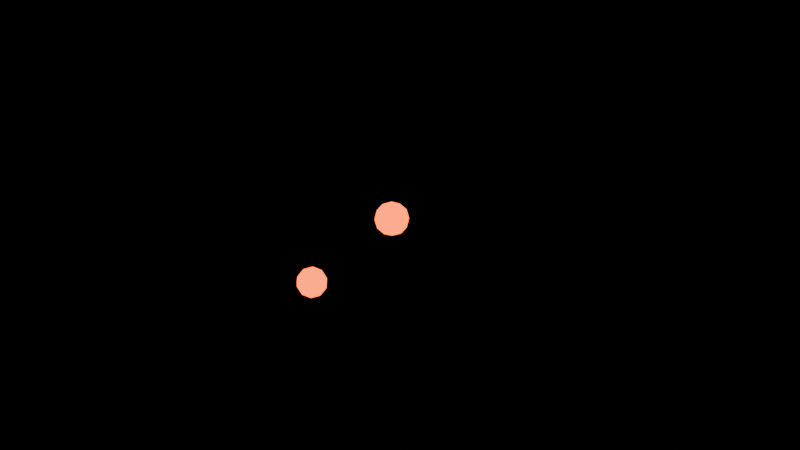 # Source: attackSymbol.blend  (saved by Blender 4.2.66; exported with 4.5.12 LTS)
import bpy
from mathutils import Matrix  # noqa: F401  (used for matrix-valued properties, if any)

bpy.ops.wm.read_factory_settings(use_empty=True)
scene = bpy.context.scene
scene.name = 'Scene'

# ---- collections
col_collection = bpy.data.collections.new('Collection'); scene.collection.children.link(col_collection)

# ---- materials (node trees are filled in below, after node groups)
mat_attackitemmat = bpy.data.materials.new('attackItemMat')
mat_attackitemmat_001 = bpy.data.materials.new('attackItemMat.001')

# ---- node groups
ng_smooth_by_angle_001 = bpy.data.node_groups.new('Smooth by Angle.001', 'GeometryNodeTree')
_s = ng_smooth_by_angle_001.interface.new_socket(name='Mesh', in_out='OUTPUT', socket_type='NodeSocketGeometry')
_s = ng_smooth_by_angle_001.interface.new_socket(name='Mesh', in_out='INPUT', socket_type='NodeSocketGeometry')
_s = ng_smooth_by_angle_001.interface.new_socket(name='Angle', in_out='INPUT', socket_type='NodeSocketFloat')
_s.subtype = 'ANGLE'
_s.default_value = 0.5236
_s.min_value = 0.0
_s.max_value = 3.142
_s.description = 'Maximum face angle for smooth edges'
_s = ng_smooth_by_angle_001.interface.new_socket(name='Ignore Sharpness', in_out='INPUT', socket_type='NodeSocketBool')
_s.force_non_field = True
ng_smooth_by_angle_001.description = 'Set the sharpness of mesh edges based on the angle between the neighboring faces'
ng_smooth_by_angle_001.is_modifier = True
_N = ng_smooth_by_angle_001.nodes; _L = ng_smooth_by_angle_001.links
n0 = _N.new('GeometryNodeSetShadeSmooth'); n0.name = 'Set Shade Smooth'; n0.location = (120, -80)
n0.domain = 'EDGE'
n1 = _N.new('GeometryNodeSetShadeSmooth'); n1.name = 'Set Shade Smooth.001'; n1.location = (300, -80)
n2 = _N.new('NodeGroupOutput'); n2.name = 'Group Output'; n2.location = (480, -80)
n3 = _N.new('GeometryNodeInputMeshEdgeAngle'); n3.name = 'Edge Angle'; n3.location = (-440, -240)
n4 = _N.new('NodeGroupInput'); n4.name = 'Group Input'; n4.location = (-80, -80)
n5 = _N.new('GeometryNodeInputEdgeSmooth'); n5.name = 'Is Edge Smooth'; n5.location = (-260, -120)
n6 = _N.new('GeometryNodeInputShadeSmooth'); n6.name = 'Is Shade Smooth'; n6.location = (-440, -397)
n7 = _N.new('FunctionNodeCompare'); n7.name = 'Compare'; n7.location = (-260, -260)
n7.operation = 'LESS_EQUAL'
n7.inputs[6].default_value = (0.0, 0.0, 0.0, 0.0)
n7.inputs[7].default_value = (0.0, 0.0, 0.0, 0.0)
n8 = _N.new('FunctionNodeBooleanMath'); n8.name = 'Boolean Math.001'; n8.location = (-80, -260)
n9 = _N.new('NodeGroupInput'); n9.name = 'Group Input.001'; n9.location = (-440, -329)
n10 = _N.new('NodeGroupInput'); n10.name = 'Group Input.002'; n10.location = (-259, -189)
n11 = _N.new('FunctionNodeBooleanMath'); n11.name = 'Boolean Math'; n11.location = (-80, -149)
n11.operation = 'OR'
n12 = _N.new('FunctionNodeBooleanMath'); n12.name = 'Boolean Math.002'; n12.location = (-260, -380)
n12.operation = 'OR'
n13 = _N.new('NodeGroupInput'); n13.name = 'Group Input.003'; n13.location = (-440, -460)
_L.new(n3.outputs[0], n7.inputs[0])
_L.new(n1.outputs[0], n2.inputs[0])
_L.new(n9.outputs[1], n7.inputs[1])
_L.new(n7.outputs[0], n8.inputs[0])
_L.new(n4.outputs[0], n0.inputs[0])
_L.new(n0.outputs[0], n1.inputs[0])
_L.new(n8.outputs[0], n0.inputs[2])
_L.new(n10.outputs[2], n11.inputs[1])
_L.new(n5.outputs[0], n11.inputs[0])
_L.new(n11.outputs[0], n0.inputs[1])
_L.new(n13.outputs[2], n12.inputs[1])
_L.new(n6.outputs[0], n12.inputs[0])
_L.new(n12.outputs[0], n8.inputs[1])
n2.is_active_output = True
ng_smooth_by_angle_002 = bpy.data.node_groups.new('Smooth by Angle.002', 'GeometryNodeTree')
_s = ng_smooth_by_angle_002.interface.new_socket(name='Mesh', in_out='OUTPUT', socket_type='NodeSocketGeometry')
_s = ng_smooth_by_angle_002.interface.new_socket(name='Mesh', in_out='INPUT', socket_type='NodeSocketGeometry')
_s = ng_smooth_by_angle_002.interface.new_socket(name='Angle', in_out='INPUT', socket_type='NodeSocketFloat')
_s.subtype = 'ANGLE'
_s.default_value = 0.5236
_s.min_value = 0.0
_s.max_value = 3.142
_s.description = 'Maximum face angle for smooth edges'
_s = ng_smooth_by_angle_002.interface.new_socket(name='Ignore Sharpness', in_out='INPUT', socket_type='NodeSocketBool')
_s.force_non_field = True
ng_smooth_by_angle_002.description = 'Set the sharpness of mesh edges based on the angle between the neighboring faces'
ng_smooth_by_angle_002.is_modifier = True
_N = ng_smooth_by_angle_002.nodes; _L = ng_smooth_by_angle_002.links
n0 = _N.new('GeometryNodeSetShadeSmooth'); n0.name = 'Set Shade Smooth'; n0.location = (120, -80)
n0.domain = 'EDGE'
n1 = _N.new('GeometryNodeSetShadeSmooth'); n1.name = 'Set Shade Smooth.001'; n1.location = (300, -80)
n2 = _N.new('NodeGroupOutput'); n2.name = 'Group Output'; n2.location = (480, -80)
n3 = _N.new('GeometryNodeInputMeshEdgeAngle'); n3.name = 'Edge Angle'; n3.location = (-440, -240)
n4 = _N.new('NodeGroupInput'); n4.name = 'Group Input'; n4.location = (-80, -80)
n5 = _N.new('GeometryNodeInputEdgeSmooth'); n5.name = 'Is Edge Smooth'; n5.location = (-260, -120)
n6 = _N.new('GeometryNodeInputShadeSmooth'); n6.name = 'Is Shade Smooth'; n6.location = (-440, -397)
n7 = _N.new('FunctionNodeCompare'); n7.name = 'Compare'; n7.location = (-260, -260)
n7.operation = 'LESS_EQUAL'
n7.inputs[6].default_value = (0.0, 0.0, 0.0, 0.0)
n7.inputs[7].default_value = (0.0, 0.0, 0.0, 0.0)
n8 = _N.new('FunctionNodeBooleanMath'); n8.name = 'Boolean Math.001'; n8.location = (-80, -260)
n9 = _N.new('NodeGroupInput'); n9.name = 'Group Input.001'; n9.location = (-440, -329)
n10 = _N.new('NodeGroupInput'); n10.name = 'Group Input.002'; n10.location = (-259, -189)
n11 = _N.new('FunctionNodeBooleanMath'); n11.name = 'Boolean Math'; n11.location = (-80, -149)
n11.operation = 'OR'
n12 = _N.new('FunctionNodeBooleanMath'); n12.name = 'Boolean Math.002'; n12.location = (-260, -380)
n12.operation = 'OR'
n13 = _N.new('NodeGroupInput'); n13.name = 'Group Input.003'; n13.location = (-440, -460)
_L.new(n3.outputs[0], n7.inputs[0])
_L.new(n1.outputs[0], n2.inputs[0])
_L.new(n9.outputs[1], n7.inputs[1])
_L.new(n7.outputs[0], n8.inputs[0])
_L.new(n4.outputs[0], n0.inputs[0])
_L.new(n0.outputs[0], n1.inputs[0])
_L.new(n8.outputs[0], n0.inputs[2])
_L.new(n10.outputs[2], n11.inputs[1])
_L.new(n5.outputs[0], n11.inputs[0])
_L.new(n11.outputs[0], n0.inputs[1])
_L.new(n13.outputs[2], n12.inputs[1])
_L.new(n6.outputs[0], n12.inputs[0])
_L.new(n12.outputs[0], n8.inputs[1])
n2.is_active_output = True

# ---- material node trees
mat_attackitemmat.use_nodes = True; mat_attackitemmat.node_tree.nodes.clear()
_N = mat_attackitemmat.node_tree.nodes; _L = mat_attackitemmat.node_tree.links
n0 = _N.new('ShaderNodeOutputMaterial'); n0.name = 'Material Output'; n0.location = (300, 300)
n1 = _N.new('ShaderNodeEmission'); n1.name = 'Emission'; n1.location = (10, 300)
n1.inputs[0].default_value = (1.0, 0.1469, 0.0, 1.0)
n1.inputs[1].default_value = 4.0
_L.new(n1.outputs[0], n0.inputs[0])
n0.is_active_output = True
mat_attackitemmat_001.use_nodes = True; mat_attackitemmat_001.node_tree.nodes.clear()
_N = mat_attackitemmat_001.node_tree.nodes; _L = mat_attackitemmat_001.node_tree.links
n0 = _N.new('ShaderNodeOutputMaterial'); n0.name = 'Material Output'; n0.location = (300, 300)
n1 = _N.new('ShaderNodeEmission'); n1.name = 'Emission'; n1.location = (10, 300)
n1.inputs[0].default_value = (1.0, 0.1013, 0.0, 1.0)
n1.inputs[1].default_value = 4.0
_L.new(n1.outputs[0], n0.inputs[0])
n0.is_active_output = True

# ---- world
world_world = bpy.data.worlds.new('World'); scene.world = world_world
world_world.use_nodes = True; world_world.node_tree.nodes.clear()
_N = world_world.node_tree.nodes; _L = world_world.node_tree.links
n0 = _N.new('ShaderNodeOutputWorld'); n0.name = 'World Output'; n0.location = (300, 300)
n1 = _N.new('ShaderNodeBackground'); n1.name = 'Background'; n1.location = (10, 300)
n1.inputs[0].default_value = (0.0, 0.0, 0.0, 1.0)
n1.inputs[1].default_value = 5.96e-08
_L.new(n1.outputs[0], n0.inputs[0])
n0.is_active_output = True
world_world.color = (0.05088, 0.05088, 0.05088)
world_world.sun_shadow_jitter_overblur = 0.0

# ---- meshes
me_cube_004 = bpy.data.meshes.new('Cube.004')
me_cube_004.from_pydata([(-0.05577, -0.1163, 0.05257), (-0.05577, 0.1337, 0.05257), (0.1942, -0.1163, 0.05257), (0.1942, 0.1337, 0.05257), (-0.08316, -0.1437, -0.07243), (-0.08316, 0.008691, 0.07996), (-0.08316, 0.1611, -0.07243), (0.06923, 0.1611, 0.07996), (0.2216, 0.1611, -0.07243), (0.2216, 0.008691, 0.07996), (0.2216, -0.1437, -0.07243), (0.06923, -0.1437, 0.07996), (-0.1406, 0.008691, -0.07243), (0.06923, 0.2186, -0.07243), (0.2791, 0.008691, -0.07243), (0.06923, -0.2012, -0.07243), (0.06923, 0.008691, 0.1374), (-0.1809, -0.0557, -0.0883), (-0.1809, 0.07308, -0.0883), (0.3194, 0.07308, -0.0883), (0.3194, -0.0557, -0.0883), (-0.2753, 0.008691, -0.0883), (0.06923, 0.09738, -0.0883), (0.4137, 0.008691, -0.0883), (0.06923, -0.07999, -0.0883), (-0.1809, -0.0557, -0.1359), (-0.1809, 0.07308, -0.1359), (0.3194, 0.07308, -0.1359), (0.3194, -0.0557, -0.1359), (-0.2753, 0.008691, -0.1359), (0.06923, 0.09738, -0.1359), (0.4137, 0.008691, -0.1359), (0.06923, -0.07999, -0.1359), (-0.1809, -0.0557, -0.1359), (-0.1809, 0.07308, -0.1359), (0.3194, 0.07308, -0.1359), (0.3194, -0.0557, -0.1359), (-0.2753, 0.008691, -0.1359), (0.06923, 0.09738, -0.1359), (0.4137, 0.008691, -0.1359), (0.06923, -0.07999, -0.1359), (0.5678, 0.1611, -0.07243), (0.5678, -0.1437, -0.07243), (0.4154, 0.2186, -0.07243), (0.6252, 0.008691, -0.07243), (0.4154, -0.2012, -0.07243), (0.5678, 0.1611, -0.0883), (0.5678, -0.1437, -0.0883), (0.4154, 0.2186, -0.0883), (0.6252, 0.008691, -0.0883), (0.4154, -0.2012, -0.0883), (-0.4293, -0.1437, -0.07243), (-0.4293, 0.1611, -0.07243), (-0.4868, 0.008691, -0.07243), (-0.2769, 0.2186, -0.07243), (-0.2769, -0.2012, -0.07243), (-0.4293, -0.1437, -0.0883), (-0.4293, 0.1611, -0.0883), (-0.4868, 0.008691, -0.0883), (-0.2769, 0.2186, -0.0883), (-0.2769, -0.2012, -0.0883), (0.06923, -0.262, -0.07243), (0.06923, -0.262, -0.0883), (0.06923, 0.2686, -0.07243), (0.06923, 0.2686, -0.0883), (-0.1942, 0.3709, 0.03387), (-0.1942, 0.4564, 0.007417), (0.05577, 0.3709, 0.03387), (0.05577, 0.4564, 0.007417), (-0.2216, -0.6817, -0.005986), (-0.2216, 0.6422, 0.03001), (-0.2216, -0.5775, -0.03823), (-0.06923, 0.6944, 0.01389), (0.08316, -0.5775, -0.03823), (0.08316, 0.6422, 0.03001), (0.08316, -0.6817, -0.005986), (-0.06923, 0.5901, 0.04614), (-0.2791, -0.6296, -0.02211), (-0.06923, -0.5578, -0.04432), (0.1406, -0.6296, -0.02211), (-0.06923, -0.7014, 9.608e-05), (-0.06923, 1.122, 0.04967), (-0.3194, -0.784, -0.02072), (-0.3194, -0.74, -0.03435), (0.1809, -0.74, -0.03435), (0.1809, -0.784, -0.02072), (-0.4137, -0.762, -0.02754), (-0.06923, -0.7317, -0.03692), (0.2753, -0.762, -0.02754), (-0.06923, -0.7923, -0.01815), (-0.3194, -1.181, -0.037), (-0.3194, -1.137, -0.05063), (0.1809, -1.137, -0.05063), (0.1809, -1.181, -0.037), (-0.4137, -1.159, -0.04382), (-0.06923, -1.129, -0.0532), (0.2753, -1.159, -0.04382), (-0.06923, -1.19, -0.03443), (-0.3194, -1.181, -0.037), (-0.3194, -1.137, -0.05063), (0.1809, -1.137, -0.05063), (0.1809, -1.181, -0.037), (-0.4137, -1.159, -0.04382), (-0.06923, -1.129, -0.0532), (0.2753, -1.159, -0.04382), (-0.06923, -1.19, -0.03443), (0.4293, -0.5775, -0.03823), (0.4293, -0.6817, -0.005986), (0.2769, -0.5578, -0.04432), (0.4868, -0.6296, -0.02211), (0.2769, -0.7014, 9.608e-05), (0.4293, -0.7099, -0.04366), (0.4293, -0.8141, -0.01141), (0.2769, -0.6902, -0.04974), (0.4868, -0.762, -0.02754), (0.2769, -0.8338, -0.005331), (-0.5678, -0.6817, -0.005986), (-0.5678, -0.5775, -0.03823), (-0.6252, -0.6296, -0.02211), (-0.4154, -0.5578, -0.04432), (-0.4154, -0.7014, 9.608e-05), (-0.5678, -0.8141, -0.01141), (-0.5678, -0.7099, -0.04366), (-0.6252, -0.762, -0.02754), (-0.4154, -0.6902, -0.04974), (-0.4154, -0.8338, -0.005331), (-0.06923, -0.7222, 0.006529), (-0.06923, -0.8546, 0.001102), (-0.06923, -0.5407, -0.04961), (-0.06923, -0.6731, -0.05503)], [], [(4, 0, 5, 12), (12, 5, 1, 6), (6, 1, 7, 13), (13, 7, 3, 8), (8, 3, 9, 14), (14, 9, 2, 10), (10, 2, 11, 15), (15, 11, 0, 4), (3, 7, 16, 9), (7, 1, 5, 16), (16, 5, 0, 11), (9, 16, 11, 2), (54, 13, 63), (15, 4, 51, 55), (48, 22, 64), (18, 21, 58, 57), (23, 19, 46, 49), (8, 14, 44, 41), (4, 12, 53, 51), (10, 15, 45, 42), (21, 18, 26, 29), (20, 24, 32, 28), (19, 23, 31, 27), (18, 22, 30, 26), (17, 21, 29, 25), (24, 17, 25, 32), (23, 20, 28, 31), (22, 19, 27, 30), (32, 25, 33, 40), (31, 28, 36, 39), (30, 27, 35, 38), (29, 26, 34, 37), (28, 32, 40, 36), (27, 31, 39, 35), (26, 30, 38, 34), (25, 29, 37, 33), (41, 44, 49, 46), (42, 45, 50, 47), (43, 41, 46, 48), (44, 42, 47, 49), (20, 23, 49, 47), (14, 10, 42, 44), (13, 8, 41, 43), (24, 20, 47, 50), (50, 45, 61, 62), (19, 22, 48, 46), (53, 52, 57, 58), (55, 51, 56, 60), (51, 53, 58, 56), (52, 54, 59, 57), (22, 18, 57, 59), (45, 15, 61), (12, 6, 52, 53), (21, 17, 56, 58), (17, 24, 60, 56), (6, 13, 54, 52), (24, 50, 62), (60, 24, 62), (55, 60, 62, 61), (15, 55, 61), (13, 43, 63), (22, 59, 64), (43, 48, 64, 63), (59, 54, 63, 64), (69, 65, 70, 77), (77, 70, 66, 71), (71, 66, 72, 78), (78, 72, 68, 73), (73, 68, 74, 79), (79, 74, 67, 75), (75, 67, 76, 80), (80, 76, 65, 69), (68, 72, 81, 74), (72, 66, 70, 81), (81, 70, 65, 76), (74, 81, 76, 67), (119, 78, 128), (80, 69, 116, 120), (113, 87, 129), (83, 86, 123, 122), (88, 84, 111, 114), (73, 79, 109, 106), (69, 77, 118, 116), (75, 80, 110, 107), (86, 83, 91, 94), (85, 89, 97, 93), (84, 88, 96, 92), (83, 87, 95, 91), (82, 86, 94, 90), (89, 82, 90, 97), (88, 85, 93, 96), (87, 84, 92, 95), (97, 90, 98, 105), (96, 93, 101, 104), (95, 92, 100, 103), (94, 91, 99, 102), (93, 97, 105, 101), (92, 96, 104, 100), (91, 95, 103, 99), (90, 94, 102, 98), (106, 109, 114, 111), (107, 110, 115, 112), (108, 106, 111, 113), (109, 107, 112, 114), (85, 88, 114, 112), (79, 75, 107, 109), (78, 73, 106, 108), (89, 85, 112, 115), (115, 110, 126, 127), (84, 87, 113, 111), (118, 117, 122, 123), (120, 116, 121, 125), (116, 118, 123, 121), (117, 119, 124, 122), (87, 83, 122, 124), (110, 80, 126), (77, 71, 117, 118), (86, 82, 121, 123), (82, 89, 125, 121), (71, 78, 119, 117), (89, 115, 127), (125, 89, 127), (120, 125, 127, 126), (80, 120, 126), (78, 108, 128), (87, 124, 129), (108, 113, 129, 128), (124, 119, 128, 129), (33, 37, 34, 38, 35, 39, 36, 40), (98, 102, 99, 103, 100, 104, 101, 105)])
_uv = me_cube_004.uv_layers.new(name='UVMap')
_uv.uv.foreach_set('vector', [0.5, 0.0, 0.625, 0.0, 0.625, 0.125, 0.5, 0.125, 0.5, 0.125, 0.625, 0.125, 0.625, 0.25, 0.5, 0.25, 0.5, 0.25, 0.625, 0.25, 0.625, 0.375, 0.5, 0.375, 0.5, 0.375, 0.625, 0.375, 0.625, 0.5, 0.5, 0.5, 0.5, 0.5, 0.625, 0.5, 0.625, 0.625, 0.5, 0.625, 0.5, 0.625, 0.625, 0.625, 0.625, 0.75, 0.5, 0.75, 0.5, 0.75, 0.625, 0.75, 0.625, 0.875, 0.5, 0.875, 0.5, 0.875, 0.625, 0.875, 0.625, 1.0, 0.5, 1.0, 0.625, 0.5, 0.75, 0.5, 0.75, 0.625, 0.625, 0.625, 0.75, 0.5, 0.875, 0.5, 0.875, 0.625, 0.75, 0.625, 0.75, 0.625, 0.875, 0.625, 0.875, 0.75, 0.75, 0.75, 0.625, 0.625, 0.75, 0.625, 0.75, 0.75, 0.625, 0.75, 0.5, 0.375, 0.5, 0.375, 0.5, 0.375, 0.5, 0.875, 0.5, 1.0, 0.5, 1.0, 0.5, 0.875, 0.5, 0.375, 0.5, 0.375, 0.5, 0.375, 0.5, 0.25, 0.5, 0.125, 0.5, 0.125, 0.5, 0.25, 0.5, 0.625, 0.5, 0.5, 0.5, 0.5, 0.5, 0.625, 0.5, 0.5, 0.5, 0.625, 0.5, 0.625, 0.5, 0.5, 0.5, 0.0, 0.5, 0.125, 0.5, 0.125, 0.5, 0.0, 0.5, 0.75, 0.5, 0.875, 0.5, 0.875, 0.5, 0.75, 0.5, 0.125, 0.5, 0.25, 0.5, 0.25, 0.5, 0.125, 0.5, 0.75, 0.5, 0.875, 0.5, 0.875, 0.5, 0.75, 0.5, 0.5, 0.5, 0.625, 0.5, 0.625, 0.5, 0.5, 0.5, 0.25, 0.5, 0.375, 0.5, 0.375, 0.5, 0.25, 0.5, 0.0, 0.5, 0.125, 0.5, 0.125, 0.5, 0.0, 0.5, 0.875, 0.5, 1.0, 0.5, 1.0, 0.5, 0.875, 0.5, 0.625, 0.5, 0.75, 0.5, 0.75, 0.5, 0.625, 0.5, 0.375, 0.5, 0.5, 0.5, 0.5, 0.5, 0.375, 0.5, 0.875, 0.5, 1.0, 0.5, 1.0, 0.5, 0.875, 0.5, 0.625, 0.5, 0.75, 0.5, 0.75, 0.5, 0.625, 0.5, 0.375, 0.5, 0.5, 0.5, 0.5, 0.5, 0.375, 0.5, 0.125, 0.5, 0.25, 0.5, 0.25, 0.5, 0.125, 0.5, 0.75, 0.5, 0.875, 0.5, 0.875, 0.5, 0.75, 0.5, 0.5, 0.5, 0.625, 0.5, 0.625, 0.5, 0.5, 0.5, 0.25, 0.5, 0.375, 0.5, 0.375, 0.5, 0.25, 0.5, 0.0, 0.5, 0.125, 0.5, 0.125, 0.5, 0.0, 0.5, 0.5, 0.5, 0.625, 0.5, 0.625, 0.5, 0.5, 0.5, 0.75, 0.5, 0.875, 0.5, 0.875, 0.5, 0.75, 0.5, 0.375, 0.5, 0.5, 0.5, 0.5, 0.5, 0.375, 0.5, 0.625, 0.5, 0.75, 0.5, 0.75, 0.5, 0.625, 0.5, 0.75, 0.5, 0.625, 0.5, 0.625, 0.5, 0.75, 0.5, 0.625, 0.5, 0.75, 0.5, 0.75, 0.5, 0.625, 0.5, 0.375, 0.5, 0.5, 0.5, 0.5, 0.5, 0.375, 0.5, 0.875, 0.5, 0.75, 0.5, 0.75, 0.5, 0.875, 0.5, 0.875, 0.5, 0.875, 0.5, 0.875, 0.5, 0.875, 0.5, 0.5, 0.5, 0.375, 0.5, 0.375, 0.5, 0.5, 0.5, 0.125, 0.5, 0.25, 0.5, 0.25, 0.5, 0.125, 0.5, 0.875, 0.5, 1.0, 0.5, 1.0, 0.5, 0.875, 0.5, 0.0, 0.5, 0.125, 0.5, 0.125, 0.5, 0.0, 0.5, 0.25, 0.5, 0.375, 0.5, 0.375, 0.5, 0.25, 0.5, 0.375, 0.5, 0.25, 0.5, 0.25, 0.5, 0.375, 0.5, 0.875, 0.5, 0.875, 0.5, 0.875, 0.5, 0.125, 0.5, 0.25, 0.5, 0.25, 0.5, 0.125, 0.5, 0.125, 0.5, 0.0, 0.5, 0.0, 0.5, 0.125, 0.5, 1.0, 0.5, 0.875, 0.5, 0.875, 0.5, 1.0, 0.5, 0.25, 0.5, 0.375, 0.5, 0.375, 0.5, 0.25, 0.5, 0.875, 0.5, 0.875, 0.5, 0.875, 0.5, 0.875, 0.5, 0.875, 0.5, 0.875, 0.5, 0.875, 0.5, 0.875, 0.5, 0.875, 0.5, 0.875, 0.5, 0.875, 0.5, 0.875, 0.5, 0.875, 0.5, 0.375, 0.5, 0.375, 0.5, 0.375, 0.5, 0.375, 0.5, 0.375, 0.5, 0.375, 0.5, 0.375, 0.5, 0.375, 0.5, 0.375, 0.5, 0.375, 0.5, 0.375, 0.5, 0.375, 0.5, 0.375, 0.5, 0.375, 0.5, 0.0, 0.625, 0.0, 0.625, 0.125, 0.5, 0.125, 0.5, 0.125, 0.625, 0.125, 0.625, 0.25, 0.5, 0.25, 0.5, 0.25, 0.625, 0.25, 0.625, 0.375, 0.5, 0.375, 0.5, 0.375, 0.625, 0.375, 0.625, 0.5, 0.5, 0.5, 0.5, 0.5, 0.625, 0.5, 0.625, 0.625, 0.5, 0.625, 0.5, 0.625, 0.625, 0.625, 0.625, 0.75, 0.5, 0.75, 0.5, 0.75, 0.625, 0.75, 0.625, 0.875, 0.5, 0.875, 0.5, 0.875, 0.625, 0.875, 0.625, 1.0, 0.5, 1.0, 0.625, 0.5, 0.75, 0.5, 0.75, 0.625, 0.625, 0.625, 0.75, 0.5, 0.875, 0.5, 0.875, 0.625, 0.75, 0.625, 0.75, 0.625, 0.875, 0.625, 0.875, 0.75, 0.75, 0.75, 0.625, 0.625, 0.75, 0.625, 0.75, 0.75, 0.625, 0.75, 0.5, 0.375, 0.5, 0.375, 0.5, 0.375, 0.5, 0.875, 0.5, 1.0, 0.5, 1.0, 0.5, 0.875, 0.5, 0.375, 0.5, 0.375, 0.5, 0.375, 0.5, 0.25, 0.5, 0.125, 0.5, 0.125, 0.5, 0.25, 0.5, 0.625, 0.5, 0.5, 0.5, 0.5, 0.5, 0.625, 0.5, 0.5, 0.5, 0.625, 0.5, 0.625, 0.5, 0.5, 0.5, 0.0, 0.5, 0.125, 0.5, 0.125, 0.5, 0.0, 0.5, 0.75, 0.5, 0.875, 0.5, 0.875, 0.5, 0.75, 0.5, 0.125, 0.5, 0.25, 0.5, 0.25, 0.5, 0.125, 0.5, 0.75, 0.5, 0.875, 0.5, 0.875, 0.5, 0.75, 0.5, 0.5, 0.5, 0.625, 0.5, 0.625, 0.5, 0.5, 0.5, 0.25, 0.5, 0.375, 0.5, 0.375, 0.5, 0.25, 0.5, 0.0, 0.5, 0.125, 0.5, 0.125, 0.5, 0.0, 0.5, 0.875, 0.5, 1.0, 0.5, 1.0, 0.5, 0.875, 0.5, 0.625, 0.5, 0.75, 0.5, 0.75, 0.5, 0.625, 0.5, 0.375, 0.5, 0.5, 0.5, 0.5, 0.5, 0.375, 0.5, 0.875, 0.5, 1.0, 0.5, 1.0, 0.5, 0.875, 0.5, 0.625, 0.5, 0.75, 0.5, 0.75, 0.5, 0.625, 0.5, 0.375, 0.5, 0.5, 0.5, 0.5, 0.5, 0.375, 0.5, 0.125, 0.5, 0.25, 0.5, 0.25, 0.5, 0.125, 0.5, 0.75, 0.5, 0.875, 0.5, 0.875, 0.5, 0.75, 0.5, 0.5, 0.5, 0.625, 0.5, 0.625, 0.5, 0.5, 0.5, 0.25, 0.5, 0.375, 0.5, 0.375, 0.5, 0.25, 0.5, 0.0, 0.5, 0.125, 0.5, 0.125, 0.5, 0.0, 0.5, 0.5, 0.5, 0.625, 0.5, 0.625, 0.5, 0.5, 0.5, 0.75, 0.5, 0.875, 0.5, 0.875, 0.5, 0.75, 0.5, 0.375, 0.5, 0.5, 0.5, 0.5, 0.5, 0.375, 0.5, 0.625, 0.5, 0.75, 0.5, 0.75, 0.5, 0.625, 0.5, 0.75, 0.5, 0.625, 0.5, 0.625, 0.5, 0.75, 0.5, 0.625, 0.5, 0.75, 0.5, 0.75, 0.5, 0.625, 0.5, 0.375, 0.5, 0.5, 0.5, 0.5, 0.5, 0.375, 0.5, 0.875, 0.5, 0.75, 0.5, 0.75, 0.5, 0.875, 0.5, 0.875, 0.5, 0.875, 0.5, 0.875, 0.5, 0.875, 0.5, 0.5, 0.5, 0.375, 0.5, 0.375, 0.5, 0.5, 0.5, 0.125, 0.5, 0.25, 0.5, 0.25, 0.5, 0.125, 0.5, 0.875, 0.5, 1.0, 0.5, 1.0, 0.5, 0.875, 0.5, 0.0, 0.5, 0.125, 0.5, 0.125, 0.5, 0.0, 0.5, 0.25, 0.5, 0.375, 0.5, 0.375, 0.5, 0.25, 0.5, 0.375, 0.5, 0.25, 0.5, 0.25, 0.5, 0.375, 0.5, 0.875, 0.5, 0.875, 0.5, 0.875, 0.5, 0.125, 0.5, 0.25, 0.5, 0.25, 0.5, 0.125, 0.5, 0.125, 0.5, 0.0, 0.5, 0.0, 0.5, 0.125, 0.5, 1.0, 0.5, 0.875, 0.5, 0.875, 0.5, 1.0, 0.5, 0.25, 0.5, 0.375, 0.5, 0.375, 0.5, 0.25, 0.5, 0.875, 0.5, 0.875, 0.5, 0.875, 0.5, 0.875, 0.5, 0.875, 0.5, 0.875, 0.5, 0.875, 0.5, 0.875, 0.5, 0.875, 0.5, 0.875, 0.5, 0.875, 0.5, 0.875, 0.5, 0.875, 0.5, 0.375, 0.5, 0.375, 0.5, 0.375, 0.5, 0.375, 0.5, 0.375, 0.5, 0.375, 0.5, 0.375, 0.5, 0.375, 0.5, 0.375, 0.5, 0.375, 0.5, 0.375, 0.5, 0.375, 0.5, 0.375, 0.5, 0.375, 0.5, 1.0, 0.5, 0.125, 0.5, 0.25, 0.5, 0.375, 0.5, 0.5, 0.5, 0.625, 0.5, 0.75, 0.5, 0.875, 0.5, 1.0, 0.5, 0.125, 0.5, 0.25, 0.5, 0.375, 0.5, 0.5, 0.5, 0.625, 0.5, 0.75, 0.5, 0.875])
me_cube_004.materials.append(mat_attackitemmat)
me_cube_004.update()
me_icosphere_003 = bpy.data.meshes.new('Icosphere.003')
me_icosphere_003.from_pydata([(0.0, 0.0, -0.2), (0.1447, -0.1051, -0.08944), (-0.05528, -0.1701, -0.08944), (-0.1789, 0.0, -0.08944), (-0.05528, 0.1701, -0.08944), (0.1447, 0.1051, -0.08944), (0.05528, -0.1701, 0.08944), (-0.1447, -0.1051, 0.08944), (-0.1447, 0.1051, 0.08944), (0.05528, 0.1701, 0.08944), (0.1789, 0.0, 0.08944), (0.0, 0.0, 0.2), (-0.03249, -0.1, -0.1701), (0.08506, -0.0618, -0.1701), (0.05257, -0.1618, -0.1051), (0.1701, 0.0, -0.1051), (0.08506, 0.0618, -0.1701), (-0.1051, 0.0, -0.1701), (-0.1376, -0.1, -0.1051), (-0.03249, 0.1, -0.1701), (-0.1376, 0.1, -0.1051), (0.05257, 0.1618, -0.1051), (0.1902, -0.0618, 0.0), (0.1902, 0.0618, 0.0), (0.0, -0.2, 0.0), (0.1176, -0.1618, 0.0), (-0.1902, -0.0618, 0.0), (-0.1176, -0.1618, 0.0), (-0.1176, 0.1618, 0.0), (-0.1902, 0.0618, 0.0), (0.1176, 0.1618, 0.0), (0.0, 0.2, 0.0), (0.1376, -0.1, 0.1051), (-0.05257, -0.1618, 0.1051), (-0.1701, 0.0, 0.1051), (-0.05257, 0.1618, 0.1051), (0.1376, 0.1, 0.1051), (0.03249, -0.1, 0.1701), (0.1051, 0.0, 0.1701), (-0.08506, -0.0618, 0.1701), (-0.08506, 0.0618, 0.1701), (0.03249, 0.1, 0.1701)], [], [(0, 13, 12), (1, 13, 15), (0, 12, 17), (0, 17, 19), (0, 19, 16), (1, 15, 22), (2, 14, 24), (3, 18, 26), (4, 20, 28), (5, 21, 30), (1, 22, 25), (2, 24, 27), (3, 26, 29), (4, 28, 31), (5, 30, 23), (6, 32, 37), (7, 33, 39), (8, 34, 40), (9, 35, 41), (10, 36, 38), (38, 41, 11), (38, 36, 41), (36, 9, 41), (41, 40, 11), (41, 35, 40), (35, 8, 40), (40, 39, 11), (40, 34, 39), (34, 7, 39), (39, 37, 11), (39, 33, 37), (33, 6, 37), (37, 38, 11), (37, 32, 38), (32, 10, 38), (23, 36, 10), (23, 30, 36), (30, 9, 36), (31, 35, 9), (31, 28, 35), (28, 8, 35), (29, 34, 8), (29, 26, 34), (26, 7, 34), (27, 33, 7), (27, 24, 33), (24, 6, 33), (25, 32, 6), (25, 22, 32), (22, 10, 32), (30, 31, 9), (30, 21, 31), (21, 4, 31), (28, 29, 8), (28, 20, 29), (20, 3, 29), (26, 27, 7), (26, 18, 27), (18, 2, 27), (24, 25, 6), (24, 14, 25), (14, 1, 25), (22, 23, 10), (22, 15, 23), (15, 5, 23), (16, 21, 5), (16, 19, 21), (19, 4, 21), (19, 20, 4), (19, 17, 20), (17, 3, 20), (17, 18, 3), (17, 12, 18), (12, 2, 18), (15, 16, 5), (15, 13, 16), (13, 0, 16), (12, 14, 2), (12, 13, 14), (13, 1, 14)])
me_icosphere_003.polygons.foreach_set('use_smooth', [True] * 80)
_uv = me_icosphere_003.uv_layers.new(name='UVMap')
_uv.uv.foreach_set('vector', [0.1818, 0.0, 0.2273, 0.07873, 0.1364, 0.07873, 0.2727, 0.1575, 0.3182, 0.07873, 0.3636, 0.1575, 0.9091, 0.0, 0.9545, 0.07873, 0.8636, 0.07873, 0.7273, 0.0, 0.7727, 0.07873, 0.6818, 0.07873, 0.5455, 0.0, 0.5909, 0.07873, 0.5, 0.07873, 0.2727, 0.1575, 0.3636, 0.1575, 0.3182, 0.2362, 0.09091, 0.1575, 0.1818, 0.1575, 0.1364, 0.2362, 0.8182, 0.1575, 0.9091, 0.1575, 0.8636, 0.2362, 0.6364, 0.1575, 0.7273, 0.1575, 0.6818, 0.2362, 0.4545, 0.1575, 0.5455, 0.1575, 0.5, 0.2362, 0.2727, 0.1575, 0.3182, 0.2362, 0.2273, 0.2362, 0.09091, 0.1575, 0.1364, 0.2362, 0.04546, 0.2362, 0.8182, 0.1575, 0.8636, 0.2362, 0.7727, 0.2362, 0.6364, 0.1575, 0.6818, 0.2362, 0.5909, 0.2362, 0.4545, 0.1575, 0.5, 0.2362, 0.4091, 0.2362, 0.1818, 0.3149, 0.2727, 0.3149, 0.2273, 0.3937, 0.0, 0.3149, 0.09091, 0.3149, 0.04546, 0.3937, 0.7273, 0.3149, 0.8182, 0.3149, 0.7727, 0.3937, 0.5455, 0.3149, 0.6364, 0.3149, 0.5909, 0.3937, 0.3636, 0.3149, 0.4545, 0.3149, 0.4091, 0.3937, 0.4091, 0.3937, 0.5, 0.3937, 0.4545, 0.4724, 0.4091, 0.3937, 0.4545, 0.3149, 0.5, 0.3937, 0.4545, 0.3149, 0.5455, 0.3149, 0.5, 0.3937, 0.5909, 0.3937, 0.6818, 0.3937, 0.6364, 0.4724, 0.5909, 0.3937, 0.6364, 0.3149, 0.6818, 0.3937, 0.6364, 0.3149, 0.7273, 0.3149, 0.6818, 0.3937, 0.7727, 0.3937, 0.8636, 0.3937, 0.8182, 0.4724, 0.7727, 0.3937, 0.8182, 0.3149, 0.8636, 0.3937, 0.8182, 0.3149, 0.9091, 0.3149, 0.8636, 0.3937, 0.04546, 0.3937, 0.1364, 0.3937, 0.09091, 0.4724, 0.04546, 0.3937, 0.09091, 0.3149, 0.1364, 0.3937, 0.09091, 0.3149, 0.1818, 0.3149, 0.1364, 0.3937, 0.2273, 0.3937, 0.3182, 0.3937, 0.2727, 0.4724, 0.2273, 0.3937, 0.2727, 0.3149, 0.3182, 0.3937, 0.2727, 0.3149, 0.3636, 0.3149, 0.3182, 0.3937, 0.4091, 0.2362, 0.4545, 0.3149, 0.3636, 0.3149, 0.4091, 0.2362, 0.5, 0.2362, 0.4545, 0.3149, 0.5, 0.2362, 0.5455, 0.3149, 0.4545, 0.3149, 0.5909, 0.2362, 0.6364, 0.3149, 0.5455, 0.3149, 0.5909, 0.2362, 0.6818, 0.2362, 0.6364, 0.3149, 0.6818, 0.2362, 0.7273, 0.3149, 0.6364, 0.3149, 0.7727, 0.2362, 0.8182, 0.3149, 0.7273, 0.3149, 0.7727, 0.2362, 0.8636, 0.2362, 0.8182, 0.3149, 0.8636, 0.2362, 0.9091, 0.3149, 0.8182, 0.3149, 0.04546, 0.2362, 0.09091, 0.3149, 0.0, 0.3149, 0.04546, 0.2362, 0.1364, 0.2362, 0.09091, 0.3149, 0.1364, 0.2362, 0.1818, 0.3149, 0.09091, 0.3149, 0.2273, 0.2362, 0.2727, 0.3149, 0.1818, 0.3149, 0.2273, 0.2362, 0.3182, 0.2362, 0.2727, 0.3149, 0.3182, 0.2362, 0.3636, 0.3149, 0.2727, 0.3149, 0.5, 0.2362, 0.5909, 0.2362, 0.5455, 0.3149, 0.5, 0.2362, 0.5455, 0.1575, 0.5909, 0.2362, 0.5455, 0.1575, 0.6364, 0.1575, 0.5909, 0.2362, 0.6818, 0.2362, 0.7727, 0.2362, 0.7273, 0.3149, 0.6818, 0.2362, 0.7273, 0.1575, 0.7727, 0.2362, 0.7273, 0.1575, 0.8182, 0.1575, 0.7727, 0.2362, 0.8636, 0.2362, 0.9545, 0.2362, 0.9091, 0.3149, 0.8636, 0.2362, 0.9091, 0.1575, 0.9545, 0.2362, 0.9091, 0.1575, 1.0, 0.1575, 0.9545, 0.2362, 0.1364, 0.2362, 0.2273, 0.2362, 0.1818, 0.3149, 0.1364, 0.2362, 0.1818, 0.1575, 0.2273, 0.2362, 0.1818, 0.1575, 0.2727, 0.1575, 0.2273, 0.2362, 0.3182, 0.2362, 0.4091, 0.2362, 0.3636, 0.3149, 0.3182, 0.2362, 0.3636, 0.1575, 0.4091, 0.2362, 0.3636, 0.1575, 0.4545, 0.1575, 0.4091, 0.2362, 0.5, 0.07873, 0.5455, 0.1575, 0.4545, 0.1575, 0.5, 0.07873, 0.5909, 0.07873, 0.5455, 0.1575, 0.5909, 0.07873, 0.6364, 0.1575, 0.5455, 0.1575, 0.6818, 0.07873, 0.7273, 0.1575, 0.6364, 0.1575, 0.6818, 0.07873, 0.7727, 0.07873, 0.7273, 0.1575, 0.7727, 0.07873, 0.8182, 0.1575, 0.7273, 0.1575, 0.8636, 0.07873, 0.9091, 0.1575, 0.8182, 0.1575, 0.8636, 0.07873, 0.9545, 0.07873, 0.9091, 0.1575, 0.9545, 0.07873, 1.0, 0.1575, 0.9091, 0.1575, 0.3636, 0.1575, 0.4091, 0.07873, 0.4545, 0.1575, 0.3636, 0.1575, 0.3182, 0.07873, 0.4091, 0.07873, 0.3182, 0.07873, 0.3636, 0.0, 0.4091, 0.07873, 0.1364, 0.07873, 0.1818, 0.1575, 0.09091, 0.1575, 0.1364, 0.07873, 0.2273, 0.07873, 0.1818, 0.1575, 0.2273, 0.07873, 0.2727, 0.1575, 0.1818, 0.1575])
me_icosphere_003.materials.append(mat_attackitemmat_001)
me_icosphere_003.update()
me_icosphere_004 = bpy.data.meshes.new('Icosphere.004')
me_icosphere_004.from_pydata([(0.0, 0.0, -0.2), (0.1447, -0.1051, -0.08944), (-0.05528, -0.1701, -0.08944), (-0.1789, 0.0, -0.08944), (-0.05528, 0.1701, -0.08944), (0.1447, 0.1051, -0.08944), (0.05528, -0.1701, 0.08944), (-0.1447, -0.1051, 0.08944), (-0.1447, 0.1051, 0.08944), (0.05528, 0.1701, 0.08944), (0.1789, 0.0, 0.08944), (0.0, 0.0, 0.2), (-0.03249, -0.1, -0.1701), (0.08506, -0.0618, -0.1701), (0.05257, -0.1618, -0.1051), (0.1701, 0.0, -0.1051), (0.08506, 0.0618, -0.1701), (-0.1051, 0.0, -0.1701), (-0.1376, -0.1, -0.1051), (-0.03249, 0.1, -0.1701), (-0.1376, 0.1, -0.1051), (0.05257, 0.1618, -0.1051), (0.1902, -0.0618, 0.0), (0.1902, 0.0618, 0.0), (0.0, -0.2, 0.0), (0.1176, -0.1618, 0.0), (-0.1902, -0.0618, 0.0), (-0.1176, -0.1618, 0.0), (-0.1176, 0.1618, 0.0), (-0.1902, 0.0618, 0.0), (0.1176, 0.1618, 0.0), (0.0, 0.2, 0.0), (0.1376, -0.1, 0.1051), (-0.05257, -0.1618, 0.1051), (-0.1701, 0.0, 0.1051), (-0.05257, 0.1618, 0.1051), (0.1376, 0.1, 0.1051), (0.03249, -0.1, 0.1701), (0.1051, 0.0, 0.1701), (-0.08506, -0.0618, 0.1701), (-0.08506, 0.0618, 0.1701), (0.03249, 0.1, 0.1701)], [], [(0, 13, 12), (1, 13, 15), (0, 12, 17), (0, 17, 19), (0, 19, 16), (1, 15, 22), (2, 14, 24), (3, 18, 26), (4, 20, 28), (5, 21, 30), (1, 22, 25), (2, 24, 27), (3, 26, 29), (4, 28, 31), (5, 30, 23), (6, 32, 37), (7, 33, 39), (8, 34, 40), (9, 35, 41), (10, 36, 38), (38, 41, 11), (38, 36, 41), (36, 9, 41), (41, 40, 11), (41, 35, 40), (35, 8, 40), (40, 39, 11), (40, 34, 39), (34, 7, 39), (39, 37, 11), (39, 33, 37), (33, 6, 37), (37, 38, 11), (37, 32, 38), (32, 10, 38), (23, 36, 10), (23, 30, 36), (30, 9, 36), (31, 35, 9), (31, 28, 35), (28, 8, 35), (29, 34, 8), (29, 26, 34), (26, 7, 34), (27, 33, 7), (27, 24, 33), (24, 6, 33), (25, 32, 6), (25, 22, 32), (22, 10, 32), (30, 31, 9), (30, 21, 31), (21, 4, 31), (28, 29, 8), (28, 20, 29), (20, 3, 29), (26, 27, 7), (26, 18, 27), (18, 2, 27), (24, 25, 6), (24, 14, 25), (14, 1, 25), (22, 23, 10), (22, 15, 23), (15, 5, 23), (16, 21, 5), (16, 19, 21), (19, 4, 21), (19, 20, 4), (19, 17, 20), (17, 3, 20), (17, 18, 3), (17, 12, 18), (12, 2, 18), (15, 16, 5), (15, 13, 16), (13, 0, 16), (12, 14, 2), (12, 13, 14), (13, 1, 14)])
me_icosphere_004.polygons.foreach_set('use_smooth', [True] * 80)
_uv = me_icosphere_004.uv_layers.new(name='UVMap')
_uv.uv.foreach_set('vector', [0.1818, 0.0, 0.2273, 0.07873, 0.1364, 0.07873, 0.2727, 0.1575, 0.3182, 0.07873, 0.3636, 0.1575, 0.9091, 0.0, 0.9545, 0.07873, 0.8636, 0.07873, 0.7273, 0.0, 0.7727, 0.07873, 0.6818, 0.07873, 0.5455, 0.0, 0.5909, 0.07873, 0.5, 0.07873, 0.2727, 0.1575, 0.3636, 0.1575, 0.3182, 0.2362, 0.09091, 0.1575, 0.1818, 0.1575, 0.1364, 0.2362, 0.8182, 0.1575, 0.9091, 0.1575, 0.8636, 0.2362, 0.6364, 0.1575, 0.7273, 0.1575, 0.6818, 0.2362, 0.4545, 0.1575, 0.5455, 0.1575, 0.5, 0.2362, 0.2727, 0.1575, 0.3182, 0.2362, 0.2273, 0.2362, 0.09091, 0.1575, 0.1364, 0.2362, 0.04546, 0.2362, 0.8182, 0.1575, 0.8636, 0.2362, 0.7727, 0.2362, 0.6364, 0.1575, 0.6818, 0.2362, 0.5909, 0.2362, 0.4545, 0.1575, 0.5, 0.2362, 0.4091, 0.2362, 0.1818, 0.3149, 0.2727, 0.3149, 0.2273, 0.3937, 0.0, 0.3149, 0.09091, 0.3149, 0.04546, 0.3937, 0.7273, 0.3149, 0.8182, 0.3149, 0.7727, 0.3937, 0.5455, 0.3149, 0.6364, 0.3149, 0.5909, 0.3937, 0.3636, 0.3149, 0.4545, 0.3149, 0.4091, 0.3937, 0.4091, 0.3937, 0.5, 0.3937, 0.4545, 0.4724, 0.4091, 0.3937, 0.4545, 0.3149, 0.5, 0.3937, 0.4545, 0.3149, 0.5455, 0.3149, 0.5, 0.3937, 0.5909, 0.3937, 0.6818, 0.3937, 0.6364, 0.4724, 0.5909, 0.3937, 0.6364, 0.3149, 0.6818, 0.3937, 0.6364, 0.3149, 0.7273, 0.3149, 0.6818, 0.3937, 0.7727, 0.3937, 0.8636, 0.3937, 0.8182, 0.4724, 0.7727, 0.3937, 0.8182, 0.3149, 0.8636, 0.3937, 0.8182, 0.3149, 0.9091, 0.3149, 0.8636, 0.3937, 0.04546, 0.3937, 0.1364, 0.3937, 0.09091, 0.4724, 0.04546, 0.3937, 0.09091, 0.3149, 0.1364, 0.3937, 0.09091, 0.3149, 0.1818, 0.3149, 0.1364, 0.3937, 0.2273, 0.3937, 0.3182, 0.3937, 0.2727, 0.4724, 0.2273, 0.3937, 0.2727, 0.3149, 0.3182, 0.3937, 0.2727, 0.3149, 0.3636, 0.3149, 0.3182, 0.3937, 0.4091, 0.2362, 0.4545, 0.3149, 0.3636, 0.3149, 0.4091, 0.2362, 0.5, 0.2362, 0.4545, 0.3149, 0.5, 0.2362, 0.5455, 0.3149, 0.4545, 0.3149, 0.5909, 0.2362, 0.6364, 0.3149, 0.5455, 0.3149, 0.5909, 0.2362, 0.6818, 0.2362, 0.6364, 0.3149, 0.6818, 0.2362, 0.7273, 0.3149, 0.6364, 0.3149, 0.7727, 0.2362, 0.8182, 0.3149, 0.7273, 0.3149, 0.7727, 0.2362, 0.8636, 0.2362, 0.8182, 0.3149, 0.8636, 0.2362, 0.9091, 0.3149, 0.8182, 0.3149, 0.04546, 0.2362, 0.09091, 0.3149, 0.0, 0.3149, 0.04546, 0.2362, 0.1364, 0.2362, 0.09091, 0.3149, 0.1364, 0.2362, 0.1818, 0.3149, 0.09091, 0.3149, 0.2273, 0.2362, 0.2727, 0.3149, 0.1818, 0.3149, 0.2273, 0.2362, 0.3182, 0.2362, 0.2727, 0.3149, 0.3182, 0.2362, 0.3636, 0.3149, 0.2727, 0.3149, 0.5, 0.2362, 0.5909, 0.2362, 0.5455, 0.3149, 0.5, 0.2362, 0.5455, 0.1575, 0.5909, 0.2362, 0.5455, 0.1575, 0.6364, 0.1575, 0.5909, 0.2362, 0.6818, 0.2362, 0.7727, 0.2362, 0.7273, 0.3149, 0.6818, 0.2362, 0.7273, 0.1575, 0.7727, 0.2362, 0.7273, 0.1575, 0.8182, 0.1575, 0.7727, 0.2362, 0.8636, 0.2362, 0.9545, 0.2362, 0.9091, 0.3149, 0.8636, 0.2362, 0.9091, 0.1575, 0.9545, 0.2362, 0.9091, 0.1575, 1.0, 0.1575, 0.9545, 0.2362, 0.1364, 0.2362, 0.2273, 0.2362, 0.1818, 0.3149, 0.1364, 0.2362, 0.1818, 0.1575, 0.2273, 0.2362, 0.1818, 0.1575, 0.2727, 0.1575, 0.2273, 0.2362, 0.3182, 0.2362, 0.4091, 0.2362, 0.3636, 0.3149, 0.3182, 0.2362, 0.3636, 0.1575, 0.4091, 0.2362, 0.3636, 0.1575, 0.4545, 0.1575, 0.4091, 0.2362, 0.5, 0.07873, 0.5455, 0.1575, 0.4545, 0.1575, 0.5, 0.07873, 0.5909, 0.07873, 0.5455, 0.1575, 0.5909, 0.07873, 0.6364, 0.1575, 0.5455, 0.1575, 0.6818, 0.07873, 0.7273, 0.1575, 0.6364, 0.1575, 0.6818, 0.07873, 0.7727, 0.07873, 0.7273, 0.1575, 0.7727, 0.07873, 0.8182, 0.1575, 0.7273, 0.1575, 0.8636, 0.07873, 0.9091, 0.1575, 0.8182, 0.1575, 0.8636, 0.07873, 0.9545, 0.07873, 0.9091, 0.1575, 0.9545, 0.07873, 1.0, 0.1575, 0.9091, 0.1575, 0.3636, 0.1575, 0.4091, 0.07873, 0.4545, 0.1575, 0.3636, 0.1575, 0.3182, 0.07873, 0.4091, 0.07873, 0.3182, 0.07873, 0.3636, 0.0, 0.4091, 0.07873, 0.1364, 0.07873, 0.1818, 0.1575, 0.09091, 0.1575, 0.1364, 0.07873, 0.2273, 0.07873, 0.1818, 0.1575, 0.2273, 0.07873, 0.2727, 0.1575, 0.1818, 0.1575])
me_icosphere_004.materials.append(mat_attackitemmat_001)
me_icosphere_004.update()

# ---- curves / text
cu_b_ziercircle_002 = bpy.data.curves.new('BézierCircle.002', 'CURVE')
cu_b_ziercircle_002.dimensions = '3D'
_sp = cu_b_ziercircle_002.splines.new('BEZIER'); _sp.bezier_points.add(3)
_sp.bezier_points.foreach_set('co', [-2.0, 0.0, 0.0, 5.96e-08, 2.0, 0.0, 2.0, 0.0, 0.0, -5.96e-08, -2.0, 0.0])
_sp.bezier_points.foreach_set('handle_left', [-2.0, -1.104, 0.0, -1.104, 2.0, 0.0, 2.0, 1.104, 0.0, 1.104, -2.0, 0.0])
_sp.bezier_points.foreach_set('handle_right', [-2.0, 1.104, 0.0, 1.104, 2.0, 0.0, 2.0, -1.104, 0.0, -1.104, -2.0, 0.0])
for _p, _l, _r in zip(_sp.bezier_points, ['AUTO', 'AUTO', 'AUTO', 'AUTO'], ['AUTO', 'AUTO', 'AUTO', 'AUTO']): _p.handle_left_type = _l; _p.handle_right_type = _r
_sp.order_u = 0
_sp.order_v = 0
_sp.use_cyclic_u = True
cu_b_ziercircle_002.materials.append(None)
cu_b_ziercircle_002.use_path = True
cu_b_ziercircle_002.fill_mode = 'FULL'
cu_b_ziercircle_003 = bpy.data.curves.new('BézierCircle.003', 'CURVE')
cu_b_ziercircle_003.dimensions = '3D'
_sp = cu_b_ziercircle_003.splines.new('BEZIER'); _sp.bezier_points.add(3)
_sp.bezier_points.foreach_set('co', [-2.0, 0.0, 0.0, 5.96e-08, 2.0, 0.0, 2.0, 0.0, 0.0, -5.96e-08, -2.0, 0.0])
_sp.bezier_points.foreach_set('handle_left', [-2.0, -1.104, 0.0, -1.104, 2.0, 0.0, 2.0, 1.104, 0.0, 1.104, -2.0, 0.0])
_sp.bezier_points.foreach_set('handle_right', [-2.0, 1.104, 0.0, 1.104, 2.0, 0.0, 2.0, -1.104, 0.0, -1.104, -2.0, 0.0])
for _p, _l, _r in zip(_sp.bezier_points, ['AUTO', 'AUTO', 'AUTO', 'AUTO'], ['AUTO', 'AUTO', 'AUTO', 'AUTO']): _p.handle_left_type = _l; _p.handle_right_type = _r
_sp.order_u = 0
_sp.order_v = 0
_sp.use_cyclic_u = True
cu_b_ziercircle_003.materials.append(None)
cu_b_ziercircle_003.use_path = True
cu_b_ziercircle_003.fill_mode = 'FULL'
cu_b_ziercircle_004 = bpy.data.curves.new('BézierCircle.004', 'CURVE')
cu_b_ziercircle_004.dimensions = '3D'
_sp = cu_b_ziercircle_004.splines.new('BEZIER'); _sp.bezier_points.add(3)
_sp.bezier_points.foreach_set('co', [-2.0, 0.0, 0.0, 5.96e-08, 2.0, 0.0, 2.0, 0.0, 0.0, -5.96e-08, -2.0, 0.0])
_sp.bezier_points.foreach_set('handle_left', [-2.0, -1.104, 0.0, -1.104, 2.0, 0.0, 2.0, 1.104, 0.0, 1.104, -2.0, 0.0])
_sp.bezier_points.foreach_set('handle_right', [-2.0, 1.104, 0.0, 1.104, 2.0, 0.0, 2.0, -1.104, 0.0, -1.104, -2.0, 0.0])
for _p, _l, _r in zip(_sp.bezier_points, ['AUTO', 'AUTO', 'AUTO', 'AUTO'], ['AUTO', 'AUTO', 'AUTO', 'AUTO']): _p.handle_left_type = _l; _p.handle_right_type = _r
_sp.order_u = 0
_sp.order_v = 0
_sp.use_cyclic_u = True
cu_b_ziercircle_004.materials.append(None)
cu_b_ziercircle_004.use_path = True
cu_b_ziercircle_004.fill_mode = 'FULL'
cu_b_ziercircle_005 = bpy.data.curves.new('BézierCircle.005', 'CURVE')
cu_b_ziercircle_005.dimensions = '3D'
_sp = cu_b_ziercircle_005.splines.new('BEZIER'); _sp.bezier_points.add(3)
_sp.bezier_points.foreach_set('co', [-2.0, 0.0, 0.0, 5.96e-08, 2.0, 0.0, 2.0, 0.0, 0.0, -5.96e-08, -2.0, 0.0])
_sp.bezier_points.foreach_set('handle_left', [-2.0, -1.104, 0.0, -1.104, 2.0, 0.0, 2.0, 1.104, 0.0, 1.104, -2.0, 0.0])
_sp.bezier_points.foreach_set('handle_right', [-2.0, 1.104, 0.0, 1.104, 2.0, 0.0, 2.0, -1.104, 0.0, -1.104, -2.0, 0.0])
for _p, _l, _r in zip(_sp.bezier_points, ['AUTO', 'AUTO', 'AUTO', 'AUTO'], ['AUTO', 'AUTO', 'AUTO', 'AUTO']): _p.handle_left_type = _l; _p.handle_right_type = _r
_sp.order_u = 0
_sp.order_v = 0
_sp.use_cyclic_u = True
cu_b_ziercircle_005.materials.append(None)
cu_b_ziercircle_005.use_path = True
cu_b_ziercircle_005.fill_mode = 'FULL'

# ---- objects
ob_cube_003 = bpy.data.objects.new('Cube.003', me_cube_004)
ob_b_ziercircle_001 = bpy.data.objects.new('BézierCircle.001', cu_b_ziercircle_002)
ob_b_ziercircle = bpy.data.objects.new('BézierCircle', cu_b_ziercircle_003)
ob_icosphere_001 = bpy.data.objects.new('Icosphere.001', me_icosphere_003)
ob_b_ziercircle_002 = bpy.data.objects.new('BézierCircle.002', cu_b_ziercircle_004)
ob_icosphere = bpy.data.objects.new('Icosphere', me_icosphere_004)
ob_b_ziercircle_003 = bpy.data.objects.new('BézierCircle.003', cu_b_ziercircle_005)

# ---- transforms, parenting, visibility, modifiers, constraints
ob_cube_003.location = (-9.313e-10, 2.98e-08, -5.96e-08)
ob_cube_003.rotation_euler = (0.6109, 0.0, 0.0)
ob_cube_003.scale = (0.189, 1.308, 11.62)
ob_cube_003.hide_render = True
ob_b_ziercircle_001.location = (0.0, 0.0, 0.0)
ob_b_ziercircle_001.rotation_euler = (-0.7854, 0.7854, 0.0)
ob_b_ziercircle.location = (0.0, 0.0, 0.0)
ob_b_ziercircle.rotation_euler = (0.7854, 0.7854, 0.0)
ob_icosphere_001.location = (0.001328, 0.005414, -0.0001164)
ob_icosphere_001.scale = (1.5, 1.5, 1.5)
_m = ob_icosphere_001.modifiers.new('Smooth by Angle', 'NODES')
_m.node_group = ng_smooth_by_angle_001
_m.use_pin_to_last = True
_m.show_group_selector = False
_c = ob_icosphere_001.constraints.new('FOLLOW_PATH'); _c.name = 'Follow Path'
_c.target = ob_b_ziercircle_002
_c.use_curve_follow = True
ob_b_ziercircle_002.location = (0.0, 0.0, 0.0)
ob_b_ziercircle_002.rotation_euler = (-0.7854, 0.7854, 0.0)
ob_icosphere.location = (0.002827, 0.004233, 0.002087)
ob_icosphere.scale = (1.5, 1.5, 1.5)
_m = ob_icosphere.modifiers.new('Smooth by Angle', 'NODES')
_m.node_group = ng_smooth_by_angle_002
_m.use_pin_to_last = True
_m.show_group_selector = False
_c = ob_icosphere.constraints.new('FOLLOW_PATH'); _c.name = 'Follow Path'
_c.target = ob_b_ziercircle_003
_c.use_curve_follow = True
ob_b_ziercircle_003.location = (0.0, 0.0, 0.0)
ob_b_ziercircle_003.rotation_euler = (0.7854, 0.7854, 0.0)

# ---- collection membership
col_collection.objects.link(ob_cube_003)
col_collection.objects.link(ob_b_ziercircle_001)
col_collection.objects.link(ob_b_ziercircle)
col_collection.objects.link(ob_icosphere_001)
col_collection.objects.link(ob_b_ziercircle_002)
col_collection.objects.link(ob_icosphere)
col_collection.objects.link(ob_b_ziercircle_003)

# ---- scene / render settings (as saved in the file)
scene.frame_start = 1; scene.frame_end = 250; scene.frame_set(0)
scene.render.engine = 'BLENDER_EEVEE_NEXT'
scene.render.fps = 60
scene.render.use_freestyle = True
bpy.context.view_layer.update()

# ---- added for rendering (the .blend has no active camera): camera
cam_auto = bpy.data.cameras.new('AutoCamera')
cam_auto.lens = 50.0
cam_auto.sensor_width = 36.0
cam_auto.clip_end = 1000.0
ob_auto_camera = bpy.data.objects.new('AutoCamera', cam_auto)
scene.collection.objects.link(ob_auto_camera)
ob_auto_camera.location = (11.9881, -14.3857, 9.59046)
ob_auto_camera.rotation_euler = (1.09748, -7.21219e-08, 0.694738)
scene.camera = ob_auto_camera
bpy.context.view_layer.update()
